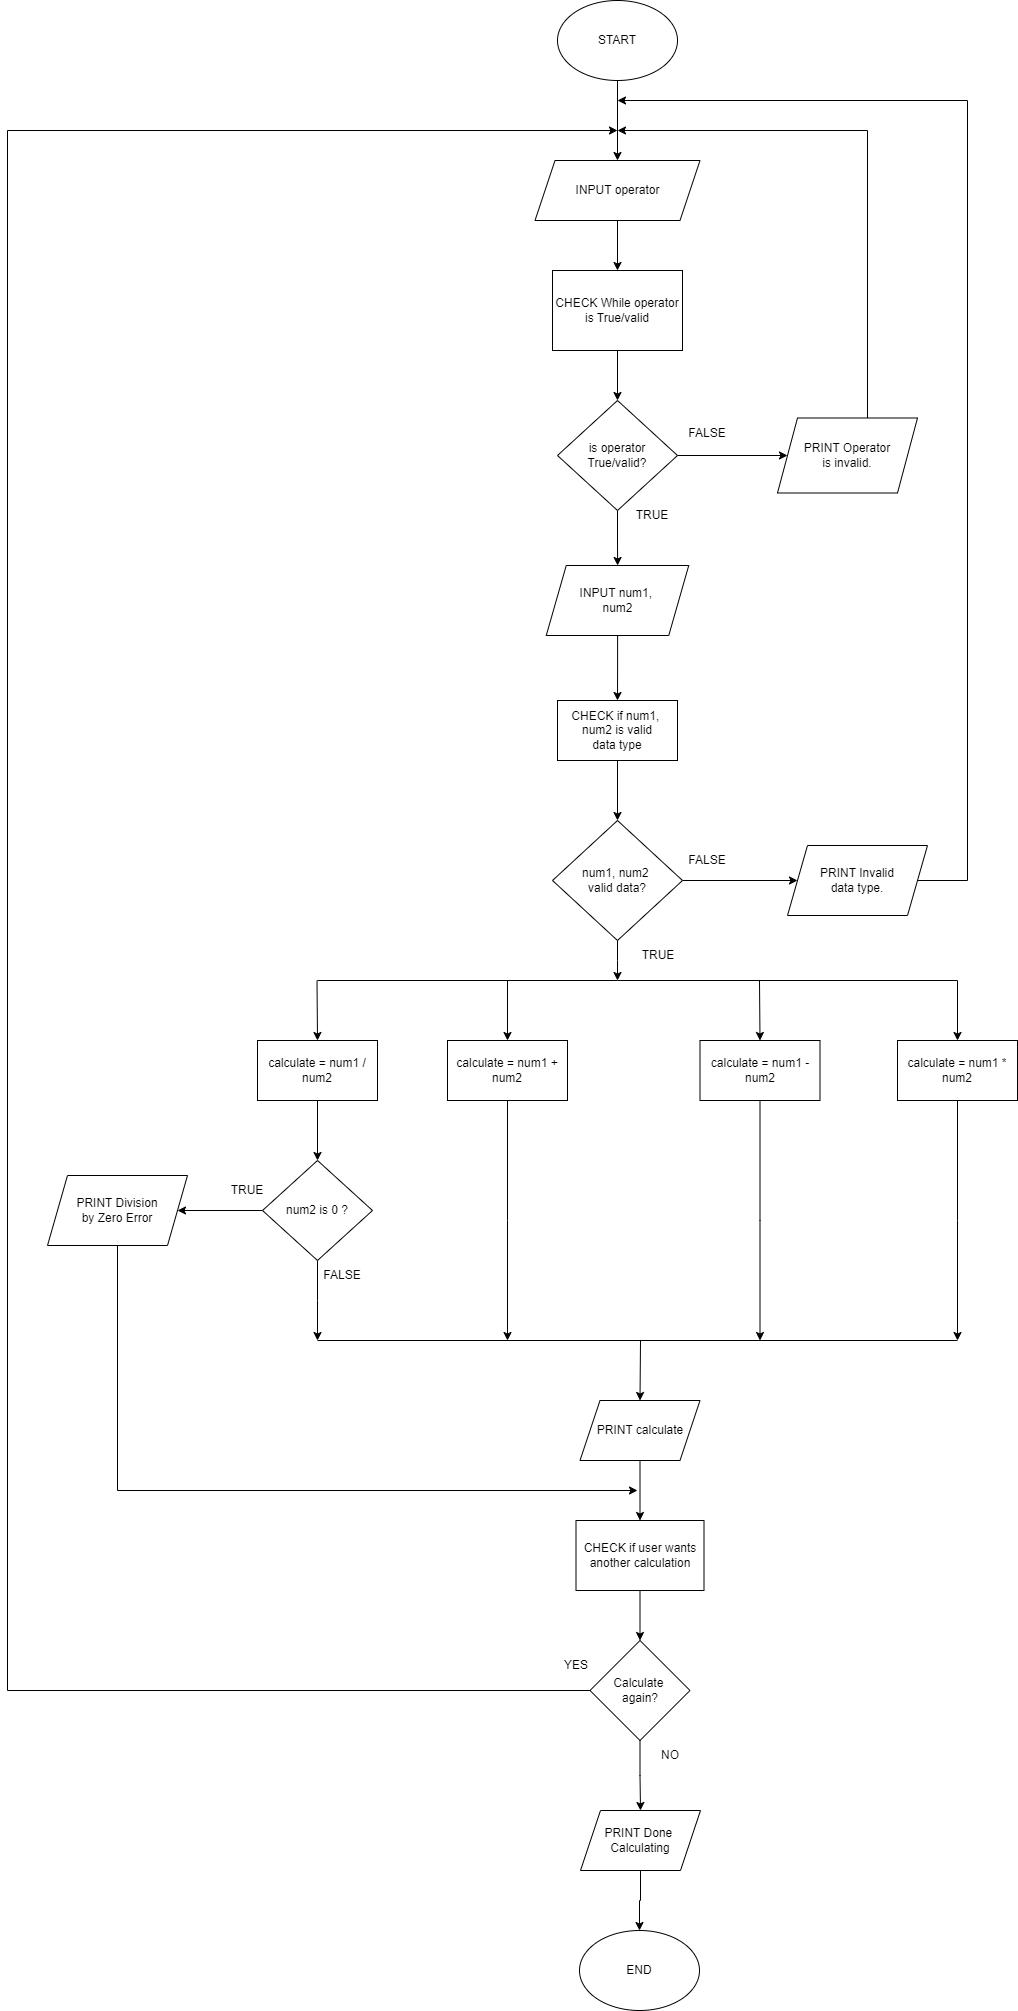

The diagram above was exported from draw.io. Its source (the exported page's mxGraphModel, read from the mxfile embedded in the PNG):
<mxGraphModel dx="1823" dy="379" grid="1" gridSize="10" guides="1" tooltips="1" connect="1" arrows="1" fold="1" page="1" pageScale="1" pageWidth="827" pageHeight="1169" math="0" shadow="0">
  <root>
    <mxCell id="WIyWlLk6GJQsqaUBKTNV-0" />
    <mxCell id="WIyWlLk6GJQsqaUBKTNV-1" parent="WIyWlLk6GJQsqaUBKTNV-0" />
    <mxCell id="HonUCu_p8BOT-tYYsv66-6" value="" style="edgeStyle=orthogonalEdgeStyle;rounded=0;orthogonalLoop=1;jettySize=auto;html=1;entryX=0.5;entryY=0;entryDx=0;entryDy=0;" parent="WIyWlLk6GJQsqaUBKTNV-1" source="HonUCu_p8BOT-tYYsv66-0" target="HonUCu_p8BOT-tYYsv66-7" edge="1">
      <mxGeometry relative="1" as="geometry">
        <mxPoint x="420" y="170" as="targetPoint" />
      </mxGeometry>
    </mxCell>
    <mxCell id="HonUCu_p8BOT-tYYsv66-0" value="START&lt;br&gt;" style="ellipse;whiteSpace=wrap;html=1;" parent="WIyWlLk6GJQsqaUBKTNV-1" vertex="1">
      <mxGeometry x="360" y="20" width="120" height="80" as="geometry" />
    </mxCell>
    <mxCell id="HonUCu_p8BOT-tYYsv66-10" style="edgeStyle=orthogonalEdgeStyle;rounded=0;orthogonalLoop=1;jettySize=auto;html=1;" parent="WIyWlLk6GJQsqaUBKTNV-1" source="HonUCu_p8BOT-tYYsv66-7" target="HonUCu_p8BOT-tYYsv66-8" edge="1">
      <mxGeometry relative="1" as="geometry" />
    </mxCell>
    <mxCell id="HonUCu_p8BOT-tYYsv66-7" value="INPUT operator" style="shape=parallelogram;perimeter=parallelogramPerimeter;whiteSpace=wrap;html=1;fixedSize=1;" parent="WIyWlLk6GJQsqaUBKTNV-1" vertex="1">
      <mxGeometry x="337.5" y="180" width="165" height="60" as="geometry" />
    </mxCell>
    <mxCell id="HonUCu_p8BOT-tYYsv66-12" style="edgeStyle=orthogonalEdgeStyle;rounded=0;orthogonalLoop=1;jettySize=auto;html=1;entryX=0.5;entryY=0;entryDx=0;entryDy=0;" parent="WIyWlLk6GJQsqaUBKTNV-1" source="HonUCu_p8BOT-tYYsv66-8" target="HonUCu_p8BOT-tYYsv66-11" edge="1">
      <mxGeometry relative="1" as="geometry" />
    </mxCell>
    <mxCell id="HonUCu_p8BOT-tYYsv66-8" value="CHECK While operator&lt;br&gt;is True/valid" style="rounded=0;whiteSpace=wrap;html=1;" parent="WIyWlLk6GJQsqaUBKTNV-1" vertex="1">
      <mxGeometry x="355" y="290" width="130" height="80" as="geometry" />
    </mxCell>
    <mxCell id="HonUCu_p8BOT-tYYsv66-14" style="edgeStyle=orthogonalEdgeStyle;rounded=0;orthogonalLoop=1;jettySize=auto;html=1;" parent="WIyWlLk6GJQsqaUBKTNV-1" source="HonUCu_p8BOT-tYYsv66-11" target="HonUCu_p8BOT-tYYsv66-13" edge="1">
      <mxGeometry relative="1" as="geometry" />
    </mxCell>
    <mxCell id="HonUCu_p8BOT-tYYsv66-20" style="edgeStyle=orthogonalEdgeStyle;rounded=0;orthogonalLoop=1;jettySize=auto;html=1;" parent="WIyWlLk6GJQsqaUBKTNV-1" source="HonUCu_p8BOT-tYYsv66-11" target="HonUCu_p8BOT-tYYsv66-19" edge="1">
      <mxGeometry relative="1" as="geometry" />
    </mxCell>
    <mxCell id="HonUCu_p8BOT-tYYsv66-11" value="is operator&lt;br&gt;True/valid?" style="rhombus;whiteSpace=wrap;html=1;" parent="WIyWlLk6GJQsqaUBKTNV-1" vertex="1">
      <mxGeometry x="360" y="420" width="120" height="110" as="geometry" />
    </mxCell>
    <mxCell id="HonUCu_p8BOT-tYYsv66-17" style="edgeStyle=orthogonalEdgeStyle;rounded=0;orthogonalLoop=1;jettySize=auto;html=1;" parent="WIyWlLk6GJQsqaUBKTNV-1" source="HonUCu_p8BOT-tYYsv66-13" edge="1">
      <mxGeometry relative="1" as="geometry">
        <mxPoint x="420" y="150" as="targetPoint" />
        <Array as="points">
          <mxPoint x="670" y="150" />
        </Array>
      </mxGeometry>
    </mxCell>
    <mxCell id="HonUCu_p8BOT-tYYsv66-13" value="PRINT Operator&lt;br&gt;is invalid." style="shape=parallelogram;perimeter=parallelogramPerimeter;whiteSpace=wrap;html=1;fixedSize=1;" parent="WIyWlLk6GJQsqaUBKTNV-1" vertex="1">
      <mxGeometry x="580" y="437.5" width="140" height="75" as="geometry" />
    </mxCell>
    <mxCell id="HonUCu_p8BOT-tYYsv66-18" value="FALSE" style="text;html=1;strokeColor=none;fillColor=none;align=center;verticalAlign=middle;whiteSpace=wrap;rounded=0;" parent="WIyWlLk6GJQsqaUBKTNV-1" vertex="1">
      <mxGeometry x="480" y="437.5" width="60" height="30" as="geometry" />
    </mxCell>
    <mxCell id="HonUCu_p8BOT-tYYsv66-22" style="edgeStyle=orthogonalEdgeStyle;rounded=0;orthogonalLoop=1;jettySize=auto;html=1;" parent="WIyWlLk6GJQsqaUBKTNV-1" source="HonUCu_p8BOT-tYYsv66-19" target="HonUCu_p8BOT-tYYsv66-21" edge="1">
      <mxGeometry relative="1" as="geometry" />
    </mxCell>
    <mxCell id="HonUCu_p8BOT-tYYsv66-19" value="INPUT num1,&amp;nbsp;&lt;br&gt;num2" style="shape=parallelogram;perimeter=parallelogramPerimeter;whiteSpace=wrap;html=1;fixedSize=1;" parent="WIyWlLk6GJQsqaUBKTNV-1" vertex="1">
      <mxGeometry x="348.75" y="585" width="142.5" height="70" as="geometry" />
    </mxCell>
    <mxCell id="PMaI5Fe6L8uK6jsTfH-F-0" style="edgeStyle=orthogonalEdgeStyle;rounded=0;orthogonalLoop=1;jettySize=auto;html=1;entryX=0.5;entryY=0;entryDx=0;entryDy=0;" parent="WIyWlLk6GJQsqaUBKTNV-1" source="HonUCu_p8BOT-tYYsv66-21" target="HonUCu_p8BOT-tYYsv66-23" edge="1">
      <mxGeometry relative="1" as="geometry" />
    </mxCell>
    <mxCell id="HonUCu_p8BOT-tYYsv66-21" value="CHECK if num1,&amp;nbsp;&lt;br&gt;num2 is valid&lt;br&gt;data type" style="rounded=0;whiteSpace=wrap;html=1;" parent="WIyWlLk6GJQsqaUBKTNV-1" vertex="1">
      <mxGeometry x="360" y="720" width="120" height="60" as="geometry" />
    </mxCell>
    <mxCell id="PMaI5Fe6L8uK6jsTfH-F-4" style="edgeStyle=orthogonalEdgeStyle;rounded=0;orthogonalLoop=1;jettySize=auto;html=1;" parent="WIyWlLk6GJQsqaUBKTNV-1" source="HonUCu_p8BOT-tYYsv66-23" edge="1">
      <mxGeometry relative="1" as="geometry">
        <mxPoint x="420" y="1000" as="targetPoint" />
      </mxGeometry>
    </mxCell>
    <mxCell id="PMaI5Fe6L8uK6jsTfH-F-46" style="edgeStyle=orthogonalEdgeStyle;rounded=0;orthogonalLoop=1;jettySize=auto;html=1;entryX=0;entryY=0.5;entryDx=0;entryDy=0;" parent="WIyWlLk6GJQsqaUBKTNV-1" source="HonUCu_p8BOT-tYYsv66-23" target="PMaI5Fe6L8uK6jsTfH-F-43" edge="1">
      <mxGeometry relative="1" as="geometry" />
    </mxCell>
    <mxCell id="HonUCu_p8BOT-tYYsv66-23" value="num1, num2&amp;nbsp;&lt;br&gt;valid data?" style="rhombus;whiteSpace=wrap;html=1;" parent="WIyWlLk6GJQsqaUBKTNV-1" vertex="1">
      <mxGeometry x="355" y="840" width="130" height="120" as="geometry" />
    </mxCell>
    <mxCell id="PMaI5Fe6L8uK6jsTfH-F-22" style="edgeStyle=orthogonalEdgeStyle;rounded=0;orthogonalLoop=1;jettySize=auto;html=1;" parent="WIyWlLk6GJQsqaUBKTNV-1" source="PMaI5Fe6L8uK6jsTfH-F-1" edge="1">
      <mxGeometry relative="1" as="geometry">
        <mxPoint x="310" y="1360" as="targetPoint" />
      </mxGeometry>
    </mxCell>
    <mxCell id="PMaI5Fe6L8uK6jsTfH-F-1" value="calculate = num1 +&lt;br&gt;num2" style="rounded=0;whiteSpace=wrap;html=1;" parent="WIyWlLk6GJQsqaUBKTNV-1" vertex="1">
      <mxGeometry x="250" y="1060" width="120" height="60" as="geometry" />
    </mxCell>
    <mxCell id="PMaI5Fe6L8uK6jsTfH-F-2" value="" style="endArrow=none;html=1;rounded=0;" parent="WIyWlLk6GJQsqaUBKTNV-1" edge="1">
      <mxGeometry width="50" height="50" relative="1" as="geometry">
        <mxPoint x="120" y="1000" as="sourcePoint" />
        <mxPoint x="760" y="1000" as="targetPoint" />
        <Array as="points">
          <mxPoint x="420" y="1000" />
        </Array>
      </mxGeometry>
    </mxCell>
    <mxCell id="PMaI5Fe6L8uK6jsTfH-F-5" value="TRUE" style="text;html=1;strokeColor=none;fillColor=none;align=center;verticalAlign=middle;whiteSpace=wrap;rounded=0;" parent="WIyWlLk6GJQsqaUBKTNV-1" vertex="1">
      <mxGeometry x="431" y="960" width="60" height="30" as="geometry" />
    </mxCell>
    <mxCell id="PMaI5Fe6L8uK6jsTfH-F-24" style="edgeStyle=orthogonalEdgeStyle;rounded=0;orthogonalLoop=1;jettySize=auto;html=1;" parent="WIyWlLk6GJQsqaUBKTNV-1" source="PMaI5Fe6L8uK6jsTfH-F-7" edge="1">
      <mxGeometry relative="1" as="geometry">
        <mxPoint x="562.5" y="1360" as="targetPoint" />
      </mxGeometry>
    </mxCell>
    <mxCell id="PMaI5Fe6L8uK6jsTfH-F-7" value="calculate = num1 -&lt;br&gt;num2" style="rounded=0;whiteSpace=wrap;html=1;" parent="WIyWlLk6GJQsqaUBKTNV-1" vertex="1">
      <mxGeometry x="502.5" y="1060" width="120" height="60" as="geometry" />
    </mxCell>
    <mxCell id="PMaI5Fe6L8uK6jsTfH-F-19" style="edgeStyle=orthogonalEdgeStyle;rounded=0;orthogonalLoop=1;jettySize=auto;html=1;entryX=0.5;entryY=0;entryDx=0;entryDy=0;" parent="WIyWlLk6GJQsqaUBKTNV-1" source="PMaI5Fe6L8uK6jsTfH-F-8" target="PMaI5Fe6L8uK6jsTfH-F-15" edge="1">
      <mxGeometry relative="1" as="geometry" />
    </mxCell>
    <mxCell id="PMaI5Fe6L8uK6jsTfH-F-8" value="calculate = num1 /&lt;br&gt;num2" style="rounded=0;whiteSpace=wrap;html=1;" parent="WIyWlLk6GJQsqaUBKTNV-1" vertex="1">
      <mxGeometry x="60" y="1060" width="120" height="60" as="geometry" />
    </mxCell>
    <mxCell id="PMaI5Fe6L8uK6jsTfH-F-25" style="edgeStyle=orthogonalEdgeStyle;rounded=0;orthogonalLoop=1;jettySize=auto;html=1;" parent="WIyWlLk6GJQsqaUBKTNV-1" source="PMaI5Fe6L8uK6jsTfH-F-9" edge="1">
      <mxGeometry relative="1" as="geometry">
        <mxPoint x="760" y="1360" as="targetPoint" />
      </mxGeometry>
    </mxCell>
    <mxCell id="PMaI5Fe6L8uK6jsTfH-F-9" value="calculate = num1 *&lt;br&gt;num2" style="rounded=0;whiteSpace=wrap;html=1;" parent="WIyWlLk6GJQsqaUBKTNV-1" vertex="1">
      <mxGeometry x="700" y="1060" width="120" height="60" as="geometry" />
    </mxCell>
    <mxCell id="PMaI5Fe6L8uK6jsTfH-F-10" value="" style="endArrow=classic;html=1;rounded=0;entryX=0.5;entryY=0;entryDx=0;entryDy=0;" parent="WIyWlLk6GJQsqaUBKTNV-1" target="PMaI5Fe6L8uK6jsTfH-F-9" edge="1">
      <mxGeometry width="50" height="50" relative="1" as="geometry">
        <mxPoint x="760" y="1000" as="sourcePoint" />
        <mxPoint x="780" y="1000" as="targetPoint" />
      </mxGeometry>
    </mxCell>
    <mxCell id="PMaI5Fe6L8uK6jsTfH-F-11" value="" style="endArrow=classic;html=1;rounded=0;entryX=0.5;entryY=0;entryDx=0;entryDy=0;" parent="WIyWlLk6GJQsqaUBKTNV-1" target="PMaI5Fe6L8uK6jsTfH-F-7" edge="1">
      <mxGeometry width="50" height="50" relative="1" as="geometry">
        <mxPoint x="562" y="1000" as="sourcePoint" />
        <mxPoint x="562" y="1060" as="targetPoint" />
      </mxGeometry>
    </mxCell>
    <mxCell id="PMaI5Fe6L8uK6jsTfH-F-12" value="" style="endArrow=classic;html=1;rounded=0;entryX=0.5;entryY=0;entryDx=0;entryDy=0;" parent="WIyWlLk6GJQsqaUBKTNV-1" target="PMaI5Fe6L8uK6jsTfH-F-1" edge="1">
      <mxGeometry width="50" height="50" relative="1" as="geometry">
        <mxPoint x="310" y="1000" as="sourcePoint" />
        <mxPoint x="310" y="1060" as="targetPoint" />
      </mxGeometry>
    </mxCell>
    <mxCell id="PMaI5Fe6L8uK6jsTfH-F-13" value="" style="endArrow=classic;html=1;rounded=0;entryX=0.5;entryY=0;entryDx=0;entryDy=0;" parent="WIyWlLk6GJQsqaUBKTNV-1" target="PMaI5Fe6L8uK6jsTfH-F-8" edge="1">
      <mxGeometry width="50" height="50" relative="1" as="geometry">
        <mxPoint x="119.5" y="1000" as="sourcePoint" />
        <mxPoint x="119.5" y="1060" as="targetPoint" />
      </mxGeometry>
    </mxCell>
    <mxCell id="PMaI5Fe6L8uK6jsTfH-F-18" style="edgeStyle=orthogonalEdgeStyle;rounded=0;orthogonalLoop=1;jettySize=auto;html=1;entryX=1;entryY=0.5;entryDx=0;entryDy=0;" parent="WIyWlLk6GJQsqaUBKTNV-1" source="PMaI5Fe6L8uK6jsTfH-F-15" target="PMaI5Fe6L8uK6jsTfH-F-16" edge="1">
      <mxGeometry relative="1" as="geometry" />
    </mxCell>
    <mxCell id="PMaI5Fe6L8uK6jsTfH-F-23" style="edgeStyle=orthogonalEdgeStyle;rounded=0;orthogonalLoop=1;jettySize=auto;html=1;" parent="WIyWlLk6GJQsqaUBKTNV-1" source="PMaI5Fe6L8uK6jsTfH-F-15" edge="1">
      <mxGeometry relative="1" as="geometry">
        <mxPoint x="120" y="1360" as="targetPoint" />
      </mxGeometry>
    </mxCell>
    <mxCell id="PMaI5Fe6L8uK6jsTfH-F-15" value="num2 is 0 ?" style="rhombus;whiteSpace=wrap;html=1;" parent="WIyWlLk6GJQsqaUBKTNV-1" vertex="1">
      <mxGeometry x="65" y="1180" width="110" height="100" as="geometry" />
    </mxCell>
    <mxCell id="PMaI5Fe6L8uK6jsTfH-F-36" style="edgeStyle=orthogonalEdgeStyle;rounded=0;orthogonalLoop=1;jettySize=auto;html=1;" parent="WIyWlLk6GJQsqaUBKTNV-1" source="PMaI5Fe6L8uK6jsTfH-F-16" edge="1">
      <mxGeometry relative="1" as="geometry">
        <mxPoint x="440" y="1510" as="targetPoint" />
        <Array as="points">
          <mxPoint x="-80" y="1510" />
        </Array>
      </mxGeometry>
    </mxCell>
    <mxCell id="PMaI5Fe6L8uK6jsTfH-F-16" value="PRINT Division&lt;br&gt;by Zero Error" style="shape=parallelogram;perimeter=parallelogramPerimeter;whiteSpace=wrap;html=1;fixedSize=1;" parent="WIyWlLk6GJQsqaUBKTNV-1" vertex="1">
      <mxGeometry x="-150" y="1195" width="140" height="70" as="geometry" />
    </mxCell>
    <mxCell id="PMaI5Fe6L8uK6jsTfH-F-20" value="TRUE" style="text;html=1;strokeColor=none;fillColor=none;align=center;verticalAlign=middle;whiteSpace=wrap;rounded=0;" parent="WIyWlLk6GJQsqaUBKTNV-1" vertex="1">
      <mxGeometry x="20" y="1195" width="60" height="30" as="geometry" />
    </mxCell>
    <mxCell id="PMaI5Fe6L8uK6jsTfH-F-21" value="" style="endArrow=none;html=1;rounded=0;" parent="WIyWlLk6GJQsqaUBKTNV-1" edge="1">
      <mxGeometry width="50" height="50" relative="1" as="geometry">
        <mxPoint x="120" y="1360" as="sourcePoint" />
        <mxPoint x="760" y="1360" as="targetPoint" />
      </mxGeometry>
    </mxCell>
    <mxCell id="PMaI5Fe6L8uK6jsTfH-F-26" value="FALSE" style="text;html=1;strokeColor=none;fillColor=none;align=center;verticalAlign=middle;whiteSpace=wrap;rounded=0;" parent="WIyWlLk6GJQsqaUBKTNV-1" vertex="1">
      <mxGeometry x="115" y="1280" width="60" height="30" as="geometry" />
    </mxCell>
    <mxCell id="PMaI5Fe6L8uK6jsTfH-F-33" style="edgeStyle=orthogonalEdgeStyle;rounded=0;orthogonalLoop=1;jettySize=auto;html=1;entryX=0.5;entryY=0;entryDx=0;entryDy=0;" parent="WIyWlLk6GJQsqaUBKTNV-1" source="PMaI5Fe6L8uK6jsTfH-F-27" target="PMaI5Fe6L8uK6jsTfH-F-31" edge="1">
      <mxGeometry relative="1" as="geometry" />
    </mxCell>
    <mxCell id="PMaI5Fe6L8uK6jsTfH-F-27" value="PRINT calculate" style="shape=parallelogram;perimeter=parallelogramPerimeter;whiteSpace=wrap;html=1;fixedSize=1;" parent="WIyWlLk6GJQsqaUBKTNV-1" vertex="1">
      <mxGeometry x="382.5" y="1420" width="120" height="60" as="geometry" />
    </mxCell>
    <mxCell id="PMaI5Fe6L8uK6jsTfH-F-30" value="TRUE" style="text;html=1;strokeColor=none;fillColor=none;align=center;verticalAlign=middle;whiteSpace=wrap;rounded=0;" parent="WIyWlLk6GJQsqaUBKTNV-1" vertex="1">
      <mxGeometry x="425" y="520" width="60" height="30" as="geometry" />
    </mxCell>
    <mxCell id="PMaI5Fe6L8uK6jsTfH-F-35" style="edgeStyle=orthogonalEdgeStyle;rounded=0;orthogonalLoop=1;jettySize=auto;html=1;entryX=0.5;entryY=0;entryDx=0;entryDy=0;" parent="WIyWlLk6GJQsqaUBKTNV-1" source="PMaI5Fe6L8uK6jsTfH-F-31" target="PMaI5Fe6L8uK6jsTfH-F-34" edge="1">
      <mxGeometry relative="1" as="geometry" />
    </mxCell>
    <mxCell id="PMaI5Fe6L8uK6jsTfH-F-31" value="CHECK if user wants another calculation" style="rounded=0;whiteSpace=wrap;html=1;" parent="WIyWlLk6GJQsqaUBKTNV-1" vertex="1">
      <mxGeometry x="378.5" y="1540" width="128" height="70" as="geometry" />
    </mxCell>
    <mxCell id="PMaI5Fe6L8uK6jsTfH-F-32" value="" style="endArrow=classic;html=1;rounded=0;entryX=0.5;entryY=0;entryDx=0;entryDy=0;" parent="WIyWlLk6GJQsqaUBKTNV-1" target="PMaI5Fe6L8uK6jsTfH-F-27" edge="1">
      <mxGeometry width="50" height="50" relative="1" as="geometry">
        <mxPoint x="443" y="1360" as="sourcePoint" />
        <mxPoint x="450" y="1330" as="targetPoint" />
      </mxGeometry>
    </mxCell>
    <mxCell id="PMaI5Fe6L8uK6jsTfH-F-38" style="edgeStyle=orthogonalEdgeStyle;rounded=0;orthogonalLoop=1;jettySize=auto;html=1;entryX=0.5;entryY=0;entryDx=0;entryDy=0;" parent="WIyWlLk6GJQsqaUBKTNV-1" source="PMaI5Fe6L8uK6jsTfH-F-34" target="PMaI5Fe6L8uK6jsTfH-F-37" edge="1">
      <mxGeometry relative="1" as="geometry" />
    </mxCell>
    <mxCell id="PMaI5Fe6L8uK6jsTfH-F-40" style="edgeStyle=orthogonalEdgeStyle;rounded=0;orthogonalLoop=1;jettySize=auto;html=1;" parent="WIyWlLk6GJQsqaUBKTNV-1" source="PMaI5Fe6L8uK6jsTfH-F-34" edge="1">
      <mxGeometry relative="1" as="geometry">
        <mxPoint x="420" y="150" as="targetPoint" />
        <Array as="points">
          <mxPoint x="-190" y="1710" />
          <mxPoint x="-190" y="150" />
        </Array>
      </mxGeometry>
    </mxCell>
    <mxCell id="PMaI5Fe6L8uK6jsTfH-F-34" value="Calculate&amp;nbsp;&lt;br&gt;again?" style="rhombus;whiteSpace=wrap;html=1;" parent="WIyWlLk6GJQsqaUBKTNV-1" vertex="1">
      <mxGeometry x="392.5" y="1660" width="100" height="100" as="geometry" />
    </mxCell>
    <mxCell id="PMaI5Fe6L8uK6jsTfH-F-42" style="edgeStyle=orthogonalEdgeStyle;rounded=0;orthogonalLoop=1;jettySize=auto;html=1;" parent="WIyWlLk6GJQsqaUBKTNV-1" source="PMaI5Fe6L8uK6jsTfH-F-37" target="PMaI5Fe6L8uK6jsTfH-F-41" edge="1">
      <mxGeometry relative="1" as="geometry" />
    </mxCell>
    <mxCell id="PMaI5Fe6L8uK6jsTfH-F-37" value="PRINT Done&amp;nbsp;&lt;br&gt;Calculating" style="shape=parallelogram;perimeter=parallelogramPerimeter;whiteSpace=wrap;html=1;fixedSize=1;" parent="WIyWlLk6GJQsqaUBKTNV-1" vertex="1">
      <mxGeometry x="383" y="1830" width="120" height="60" as="geometry" />
    </mxCell>
    <mxCell id="PMaI5Fe6L8uK6jsTfH-F-39" value="NO" style="text;html=1;strokeColor=none;fillColor=none;align=center;verticalAlign=middle;whiteSpace=wrap;rounded=0;" parent="WIyWlLk6GJQsqaUBKTNV-1" vertex="1">
      <mxGeometry x="443" y="1760" width="60" height="30" as="geometry" />
    </mxCell>
    <mxCell id="PMaI5Fe6L8uK6jsTfH-F-41" value="END" style="ellipse;whiteSpace=wrap;html=1;" parent="WIyWlLk6GJQsqaUBKTNV-1" vertex="1">
      <mxGeometry x="382" y="1950" width="120" height="80" as="geometry" />
    </mxCell>
    <mxCell id="PMaI5Fe6L8uK6jsTfH-F-47" style="edgeStyle=orthogonalEdgeStyle;rounded=0;orthogonalLoop=1;jettySize=auto;html=1;" parent="WIyWlLk6GJQsqaUBKTNV-1" source="PMaI5Fe6L8uK6jsTfH-F-43" edge="1">
      <mxGeometry relative="1" as="geometry">
        <mxPoint x="420" y="120" as="targetPoint" />
        <Array as="points">
          <mxPoint x="770" y="900" />
          <mxPoint x="770" y="120" />
        </Array>
      </mxGeometry>
    </mxCell>
    <mxCell id="PMaI5Fe6L8uK6jsTfH-F-43" value="PRINT Invalid&lt;br&gt;data type." style="shape=parallelogram;perimeter=parallelogramPerimeter;whiteSpace=wrap;html=1;fixedSize=1;" parent="WIyWlLk6GJQsqaUBKTNV-1" vertex="1">
      <mxGeometry x="590" y="865" width="140" height="70" as="geometry" />
    </mxCell>
    <mxCell id="PMaI5Fe6L8uK6jsTfH-F-48" value="FALSE" style="text;html=1;strokeColor=none;fillColor=none;align=center;verticalAlign=middle;whiteSpace=wrap;rounded=0;" parent="WIyWlLk6GJQsqaUBKTNV-1" vertex="1">
      <mxGeometry x="480" y="865" width="60" height="30" as="geometry" />
    </mxCell>
    <mxCell id="PMaI5Fe6L8uK6jsTfH-F-49" value="YES" style="text;html=1;strokeColor=none;fillColor=none;align=center;verticalAlign=middle;whiteSpace=wrap;rounded=0;" parent="WIyWlLk6GJQsqaUBKTNV-1" vertex="1">
      <mxGeometry x="349" y="1670" width="60" height="30" as="geometry" />
    </mxCell>
  </root>
</mxGraphModel>